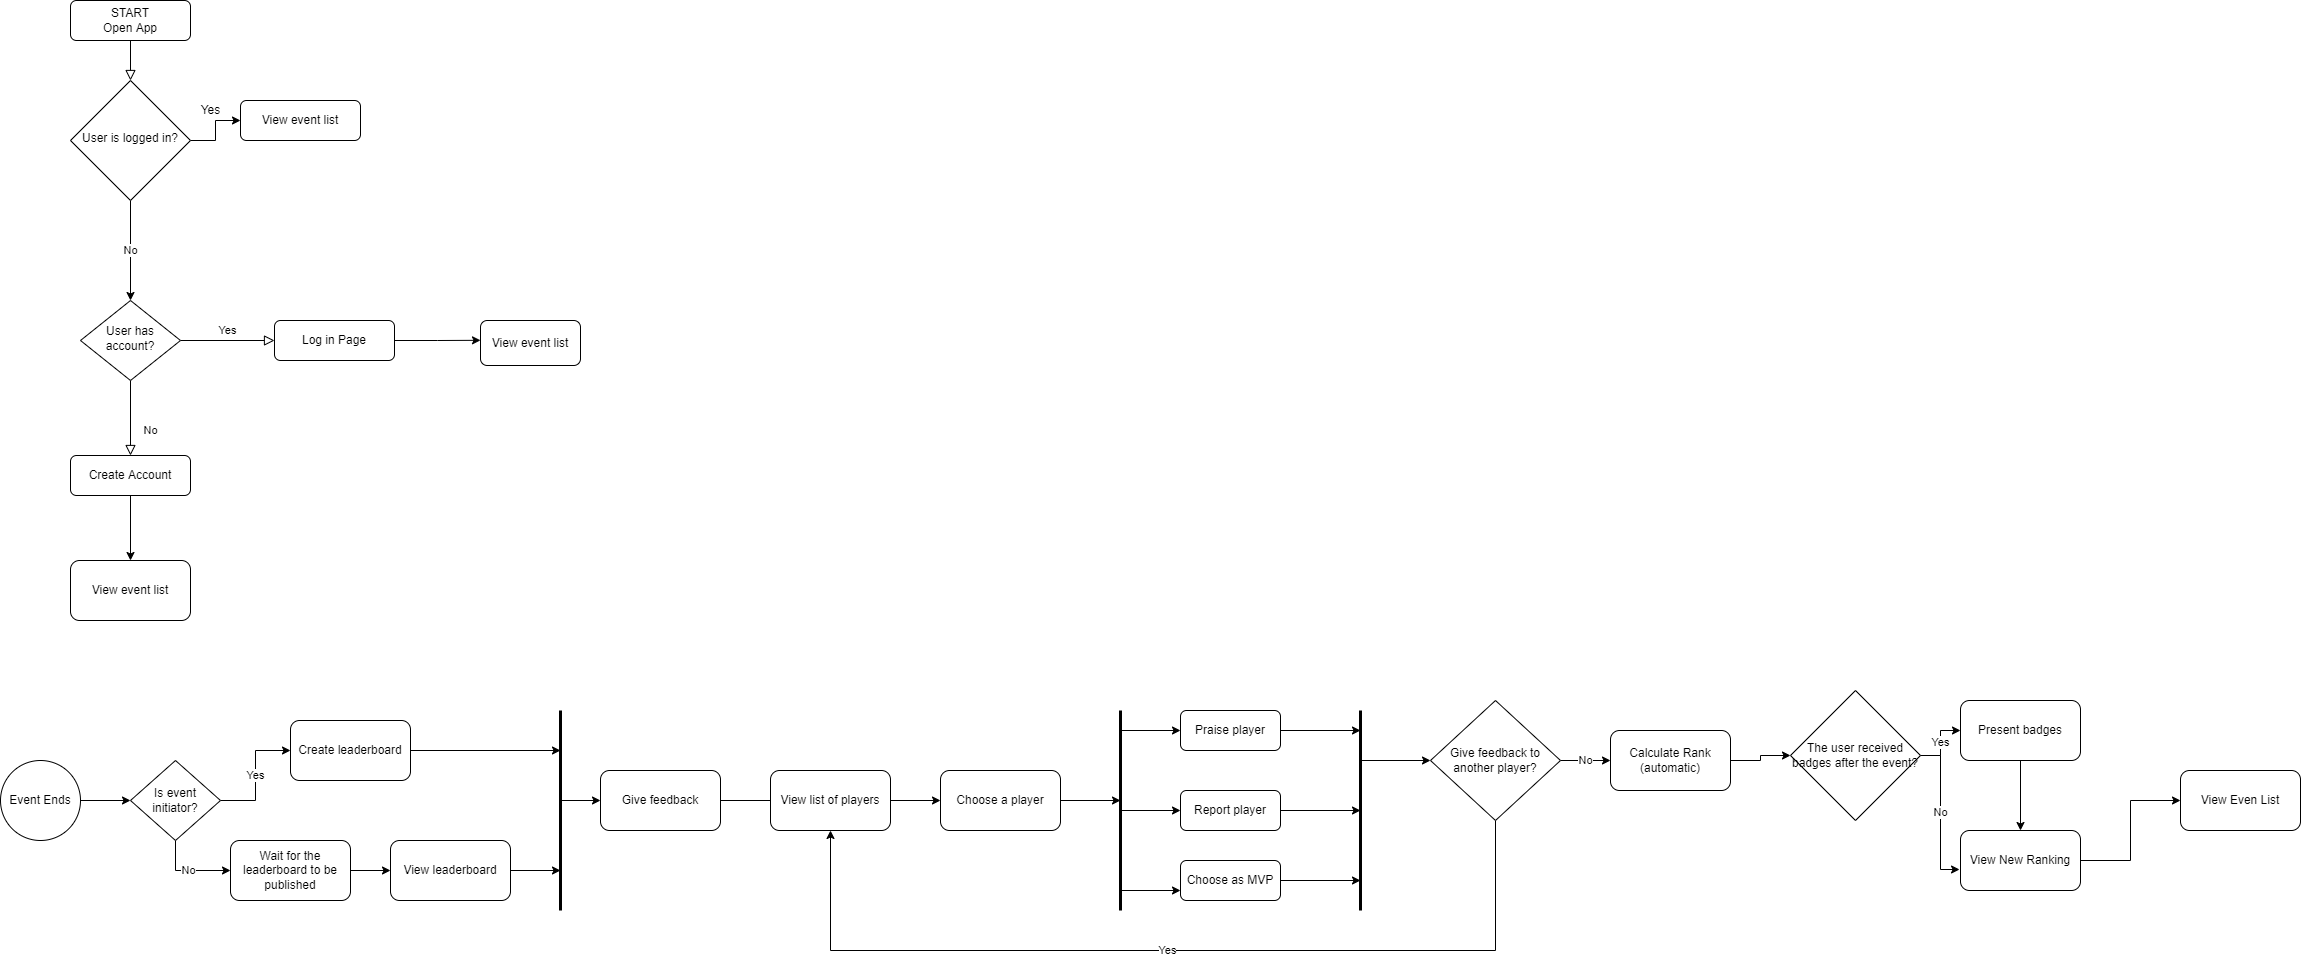

The diagram above was exported from draw.io. Its source (the exported page's mxGraphModel, read from the mxfile embedded in the PNG):
<mxGraphModel dx="1422" dy="914" grid="1" gridSize="10" guides="1" tooltips="1" connect="1" arrows="1" fold="1" page="1" pageScale="1" pageWidth="827" pageHeight="1169" math="0" shadow="0">
  <root>
    <mxCell id="WIyWlLk6GJQsqaUBKTNV-0" />
    <mxCell id="WIyWlLk6GJQsqaUBKTNV-1" parent="WIyWlLk6GJQsqaUBKTNV-0" />
    <mxCell id="WIyWlLk6GJQsqaUBKTNV-2" value="" style="rounded=0;html=1;jettySize=auto;orthogonalLoop=1;fontSize=11;endArrow=block;endFill=0;endSize=8;strokeWidth=1;shadow=0;labelBackgroundColor=none;edgeStyle=orthogonalEdgeStyle;" parent="WIyWlLk6GJQsqaUBKTNV-1" source="WIyWlLk6GJQsqaUBKTNV-3" target="WIyWlLk6GJQsqaUBKTNV-6" edge="1">
      <mxGeometry relative="1" as="geometry" />
    </mxCell>
    <mxCell id="WIyWlLk6GJQsqaUBKTNV-3" value="START&lt;br&gt;Open App" style="rounded=1;whiteSpace=wrap;html=1;fontSize=12;glass=0;strokeWidth=1;shadow=0;" parent="WIyWlLk6GJQsqaUBKTNV-1" vertex="1">
      <mxGeometry x="150" y="90" width="120" height="40" as="geometry" />
    </mxCell>
    <mxCell id="7M26JYkrv_4wK1eCU5M6-2" style="edgeStyle=orthogonalEdgeStyle;rounded=0;orthogonalLoop=1;jettySize=auto;html=1;exitX=1;exitY=0.5;exitDx=0;exitDy=0;entryX=0;entryY=0.5;entryDx=0;entryDy=0;" edge="1" parent="WIyWlLk6GJQsqaUBKTNV-1" source="WIyWlLk6GJQsqaUBKTNV-6" target="WIyWlLk6GJQsqaUBKTNV-7">
      <mxGeometry relative="1" as="geometry" />
    </mxCell>
    <mxCell id="7M26JYkrv_4wK1eCU5M6-6" value="No" style="edgeStyle=orthogonalEdgeStyle;rounded=0;orthogonalLoop=1;jettySize=auto;html=1;exitX=0.5;exitY=1;exitDx=0;exitDy=0;entryX=0.5;entryY=0;entryDx=0;entryDy=0;" edge="1" parent="WIyWlLk6GJQsqaUBKTNV-1" source="WIyWlLk6GJQsqaUBKTNV-6" target="WIyWlLk6GJQsqaUBKTNV-10">
      <mxGeometry relative="1" as="geometry" />
    </mxCell>
    <mxCell id="WIyWlLk6GJQsqaUBKTNV-6" value="User is logged in?" style="rhombus;whiteSpace=wrap;html=1;shadow=0;fontFamily=Helvetica;fontSize=12;align=center;strokeWidth=1;spacing=6;spacingTop=-4;" parent="WIyWlLk6GJQsqaUBKTNV-1" vertex="1">
      <mxGeometry x="150" y="170" width="120" height="120" as="geometry" />
    </mxCell>
    <mxCell id="WIyWlLk6GJQsqaUBKTNV-7" value="View event list" style="rounded=1;whiteSpace=wrap;html=1;fontSize=12;glass=0;strokeWidth=1;shadow=0;" parent="WIyWlLk6GJQsqaUBKTNV-1" vertex="1">
      <mxGeometry x="320" y="190" width="120" height="40" as="geometry" />
    </mxCell>
    <mxCell id="WIyWlLk6GJQsqaUBKTNV-8" value="No" style="rounded=0;html=1;jettySize=auto;orthogonalLoop=1;fontSize=11;endArrow=block;endFill=0;endSize=8;strokeWidth=1;shadow=0;labelBackgroundColor=none;edgeStyle=orthogonalEdgeStyle;" parent="WIyWlLk6GJQsqaUBKTNV-1" source="WIyWlLk6GJQsqaUBKTNV-10" target="WIyWlLk6GJQsqaUBKTNV-11" edge="1">
      <mxGeometry x="0.3333" y="20" relative="1" as="geometry">
        <mxPoint as="offset" />
      </mxGeometry>
    </mxCell>
    <mxCell id="WIyWlLk6GJQsqaUBKTNV-9" value="Yes" style="edgeStyle=orthogonalEdgeStyle;rounded=0;html=1;jettySize=auto;orthogonalLoop=1;fontSize=11;endArrow=block;endFill=0;endSize=8;strokeWidth=1;shadow=0;labelBackgroundColor=none;" parent="WIyWlLk6GJQsqaUBKTNV-1" source="WIyWlLk6GJQsqaUBKTNV-10" target="WIyWlLk6GJQsqaUBKTNV-12" edge="1">
      <mxGeometry y="10" relative="1" as="geometry">
        <mxPoint as="offset" />
      </mxGeometry>
    </mxCell>
    <mxCell id="WIyWlLk6GJQsqaUBKTNV-10" value="User has account?" style="rhombus;whiteSpace=wrap;html=1;shadow=0;fontFamily=Helvetica;fontSize=12;align=center;strokeWidth=1;spacing=6;spacingTop=-4;" parent="WIyWlLk6GJQsqaUBKTNV-1" vertex="1">
      <mxGeometry x="160" y="390" width="100" height="80" as="geometry" />
    </mxCell>
    <mxCell id="7M26JYkrv_4wK1eCU5M6-11" style="edgeStyle=orthogonalEdgeStyle;rounded=0;orthogonalLoop=1;jettySize=auto;html=1;exitX=0.5;exitY=1;exitDx=0;exitDy=0;" edge="1" parent="WIyWlLk6GJQsqaUBKTNV-1" source="WIyWlLk6GJQsqaUBKTNV-11" target="7M26JYkrv_4wK1eCU5M6-7">
      <mxGeometry relative="1" as="geometry" />
    </mxCell>
    <mxCell id="WIyWlLk6GJQsqaUBKTNV-11" value="Create Account" style="rounded=1;whiteSpace=wrap;html=1;fontSize=12;glass=0;strokeWidth=1;shadow=0;" parent="WIyWlLk6GJQsqaUBKTNV-1" vertex="1">
      <mxGeometry x="150" y="545" width="120" height="40" as="geometry" />
    </mxCell>
    <mxCell id="7M26JYkrv_4wK1eCU5M6-10" style="edgeStyle=orthogonalEdgeStyle;rounded=0;orthogonalLoop=1;jettySize=auto;html=1;exitX=1;exitY=0.5;exitDx=0;exitDy=0;entryX=0;entryY=0.44;entryDx=0;entryDy=0;entryPerimeter=0;" edge="1" parent="WIyWlLk6GJQsqaUBKTNV-1" source="WIyWlLk6GJQsqaUBKTNV-12" target="7M26JYkrv_4wK1eCU5M6-9">
      <mxGeometry relative="1" as="geometry" />
    </mxCell>
    <mxCell id="WIyWlLk6GJQsqaUBKTNV-12" value="Log in Page" style="rounded=1;whiteSpace=wrap;html=1;fontSize=12;glass=0;strokeWidth=1;shadow=0;" parent="WIyWlLk6GJQsqaUBKTNV-1" vertex="1">
      <mxGeometry x="354" y="410" width="120" height="40" as="geometry" />
    </mxCell>
    <mxCell id="7M26JYkrv_4wK1eCU5M6-3" value="Yes" style="text;html=1;align=center;verticalAlign=middle;resizable=0;points=[];autosize=1;strokeColor=none;fillColor=none;" vertex="1" parent="WIyWlLk6GJQsqaUBKTNV-1">
      <mxGeometry x="270" y="190" width="40" height="20" as="geometry" />
    </mxCell>
    <mxCell id="7M26JYkrv_4wK1eCU5M6-7" value="View event list" style="rounded=1;whiteSpace=wrap;html=1;" vertex="1" parent="WIyWlLk6GJQsqaUBKTNV-1">
      <mxGeometry x="150" y="650" width="120" height="60" as="geometry" />
    </mxCell>
    <mxCell id="7M26JYkrv_4wK1eCU5M6-9" value="View event list" style="rounded=1;whiteSpace=wrap;html=1;" vertex="1" parent="WIyWlLk6GJQsqaUBKTNV-1">
      <mxGeometry x="560" y="410" width="100" height="45" as="geometry" />
    </mxCell>
    <mxCell id="7M26JYkrv_4wK1eCU5M6-17" style="edgeStyle=orthogonalEdgeStyle;rounded=0;orthogonalLoop=1;jettySize=auto;html=1;exitX=1;exitY=0.5;exitDx=0;exitDy=0;entryX=0;entryY=0.5;entryDx=0;entryDy=0;" edge="1" parent="WIyWlLk6GJQsqaUBKTNV-1" source="7M26JYkrv_4wK1eCU5M6-12" target="7M26JYkrv_4wK1eCU5M6-15">
      <mxGeometry relative="1" as="geometry" />
    </mxCell>
    <mxCell id="7M26JYkrv_4wK1eCU5M6-12" value="Event Ends" style="ellipse;whiteSpace=wrap;html=1;aspect=fixed;" vertex="1" parent="WIyWlLk6GJQsqaUBKTNV-1">
      <mxGeometry x="80" y="850" width="80" height="80" as="geometry" />
    </mxCell>
    <mxCell id="7M26JYkrv_4wK1eCU5M6-24" style="edgeStyle=orthogonalEdgeStyle;rounded=0;orthogonalLoop=1;jettySize=auto;html=1;exitX=1;exitY=0.5;exitDx=0;exitDy=0;" edge="1" parent="WIyWlLk6GJQsqaUBKTNV-1" source="7M26JYkrv_4wK1eCU5M6-13">
      <mxGeometry relative="1" as="geometry">
        <mxPoint x="640" y="840" as="targetPoint" />
      </mxGeometry>
    </mxCell>
    <mxCell id="7M26JYkrv_4wK1eCU5M6-13" value="Create leaderboard" style="rounded=1;whiteSpace=wrap;html=1;" vertex="1" parent="WIyWlLk6GJQsqaUBKTNV-1">
      <mxGeometry x="370" y="810" width="120" height="60" as="geometry" />
    </mxCell>
    <mxCell id="7M26JYkrv_4wK1eCU5M6-16" value="Yes" style="edgeStyle=orthogonalEdgeStyle;rounded=0;orthogonalLoop=1;jettySize=auto;html=1;entryX=0;entryY=0.5;entryDx=0;entryDy=0;" edge="1" parent="WIyWlLk6GJQsqaUBKTNV-1" source="7M26JYkrv_4wK1eCU5M6-15" target="7M26JYkrv_4wK1eCU5M6-13">
      <mxGeometry relative="1" as="geometry" />
    </mxCell>
    <mxCell id="7M26JYkrv_4wK1eCU5M6-19" value="No" style="edgeStyle=orthogonalEdgeStyle;rounded=0;orthogonalLoop=1;jettySize=auto;html=1;exitX=0.5;exitY=1;exitDx=0;exitDy=0;entryX=0;entryY=0.5;entryDx=0;entryDy=0;" edge="1" parent="WIyWlLk6GJQsqaUBKTNV-1" source="7M26JYkrv_4wK1eCU5M6-15" target="7M26JYkrv_4wK1eCU5M6-18">
      <mxGeometry relative="1" as="geometry" />
    </mxCell>
    <mxCell id="7M26JYkrv_4wK1eCU5M6-15" value="Is event initiator?" style="rhombus;whiteSpace=wrap;html=1;" vertex="1" parent="WIyWlLk6GJQsqaUBKTNV-1">
      <mxGeometry x="210" y="850" width="90" height="80" as="geometry" />
    </mxCell>
    <mxCell id="7M26JYkrv_4wK1eCU5M6-21" style="edgeStyle=orthogonalEdgeStyle;rounded=0;orthogonalLoop=1;jettySize=auto;html=1;exitX=1;exitY=0.5;exitDx=0;exitDy=0;entryX=0;entryY=0.5;entryDx=0;entryDy=0;" edge="1" parent="WIyWlLk6GJQsqaUBKTNV-1" source="7M26JYkrv_4wK1eCU5M6-18" target="7M26JYkrv_4wK1eCU5M6-20">
      <mxGeometry relative="1" as="geometry" />
    </mxCell>
    <mxCell id="7M26JYkrv_4wK1eCU5M6-18" value="Wait for the leaderboard to be published" style="rounded=1;whiteSpace=wrap;html=1;" vertex="1" parent="WIyWlLk6GJQsqaUBKTNV-1">
      <mxGeometry x="310" y="930" width="120" height="60" as="geometry" />
    </mxCell>
    <mxCell id="7M26JYkrv_4wK1eCU5M6-25" style="edgeStyle=orthogonalEdgeStyle;rounded=0;orthogonalLoop=1;jettySize=auto;html=1;exitX=1;exitY=0.5;exitDx=0;exitDy=0;" edge="1" parent="WIyWlLk6GJQsqaUBKTNV-1" source="7M26JYkrv_4wK1eCU5M6-20">
      <mxGeometry relative="1" as="geometry">
        <mxPoint x="640" y="960" as="targetPoint" />
      </mxGeometry>
    </mxCell>
    <mxCell id="7M26JYkrv_4wK1eCU5M6-20" value="View leaderboard" style="rounded=1;whiteSpace=wrap;html=1;" vertex="1" parent="WIyWlLk6GJQsqaUBKTNV-1">
      <mxGeometry x="470" y="930" width="120" height="60" as="geometry" />
    </mxCell>
    <mxCell id="7M26JYkrv_4wK1eCU5M6-28" style="edgeStyle=orthogonalEdgeStyle;rounded=0;orthogonalLoop=1;jettySize=auto;html=1;entryX=0;entryY=0.5;entryDx=0;entryDy=0;" edge="1" parent="WIyWlLk6GJQsqaUBKTNV-1" target="7M26JYkrv_4wK1eCU5M6-22">
      <mxGeometry relative="1" as="geometry">
        <mxPoint x="640" y="890" as="sourcePoint" />
      </mxGeometry>
    </mxCell>
    <mxCell id="7M26JYkrv_4wK1eCU5M6-30" style="edgeStyle=orthogonalEdgeStyle;rounded=0;orthogonalLoop=1;jettySize=auto;html=1;exitX=1;exitY=0.5;exitDx=0;exitDy=0;startArrow=none;entryX=0;entryY=0.5;entryDx=0;entryDy=0;" edge="1" parent="WIyWlLk6GJQsqaUBKTNV-1" source="7M26JYkrv_4wK1eCU5M6-31" target="7M26JYkrv_4wK1eCU5M6-32">
      <mxGeometry relative="1" as="geometry">
        <mxPoint x="1000" y="890" as="targetPoint" />
      </mxGeometry>
    </mxCell>
    <mxCell id="7M26JYkrv_4wK1eCU5M6-22" value="Give feedback" style="rounded=1;whiteSpace=wrap;html=1;" vertex="1" parent="WIyWlLk6GJQsqaUBKTNV-1">
      <mxGeometry x="680" y="860" width="120" height="60" as="geometry" />
    </mxCell>
    <mxCell id="7M26JYkrv_4wK1eCU5M6-23" value="" style="endArrow=none;html=1;rounded=0;strokeWidth=3;" edge="1" parent="WIyWlLk6GJQsqaUBKTNV-1">
      <mxGeometry width="50" height="50" relative="1" as="geometry">
        <mxPoint x="640" y="1000" as="sourcePoint" />
        <mxPoint x="640" y="800" as="targetPoint" />
      </mxGeometry>
    </mxCell>
    <mxCell id="7M26JYkrv_4wK1eCU5M6-47" style="edgeStyle=orthogonalEdgeStyle;rounded=0;orthogonalLoop=1;jettySize=auto;html=1;strokeWidth=1;" edge="1" parent="WIyWlLk6GJQsqaUBKTNV-1" source="7M26JYkrv_4wK1eCU5M6-32">
      <mxGeometry relative="1" as="geometry">
        <mxPoint x="1200" y="890" as="targetPoint" />
      </mxGeometry>
    </mxCell>
    <mxCell id="7M26JYkrv_4wK1eCU5M6-32" value="Choose a player" style="rounded=1;whiteSpace=wrap;html=1;" vertex="1" parent="WIyWlLk6GJQsqaUBKTNV-1">
      <mxGeometry x="1020" y="860" width="120" height="60" as="geometry" />
    </mxCell>
    <mxCell id="7M26JYkrv_4wK1eCU5M6-34" value="" style="endArrow=none;html=1;rounded=0;strokeWidth=3;" edge="1" parent="WIyWlLk6GJQsqaUBKTNV-1">
      <mxGeometry width="50" height="50" relative="1" as="geometry">
        <mxPoint x="1200" y="1000" as="sourcePoint" />
        <mxPoint x="1200" y="800" as="targetPoint" />
      </mxGeometry>
    </mxCell>
    <mxCell id="7M26JYkrv_4wK1eCU5M6-39" style="edgeStyle=orthogonalEdgeStyle;rounded=0;orthogonalLoop=1;jettySize=auto;html=1;entryX=0;entryY=0.5;entryDx=0;entryDy=0;" edge="1" parent="WIyWlLk6GJQsqaUBKTNV-1" target="7M26JYkrv_4wK1eCU5M6-35">
      <mxGeometry relative="1" as="geometry">
        <mxPoint x="1200" y="820" as="sourcePoint" />
      </mxGeometry>
    </mxCell>
    <mxCell id="7M26JYkrv_4wK1eCU5M6-44" style="edgeStyle=orthogonalEdgeStyle;rounded=0;orthogonalLoop=1;jettySize=auto;html=1;" edge="1" parent="WIyWlLk6GJQsqaUBKTNV-1" source="7M26JYkrv_4wK1eCU5M6-35">
      <mxGeometry relative="1" as="geometry">
        <mxPoint x="1440" y="820" as="targetPoint" />
      </mxGeometry>
    </mxCell>
    <mxCell id="7M26JYkrv_4wK1eCU5M6-35" value="Praise player" style="rounded=1;whiteSpace=wrap;html=1;" vertex="1" parent="WIyWlLk6GJQsqaUBKTNV-1">
      <mxGeometry x="1260" y="800" width="100" height="40" as="geometry" />
    </mxCell>
    <mxCell id="7M26JYkrv_4wK1eCU5M6-40" style="edgeStyle=orthogonalEdgeStyle;rounded=0;orthogonalLoop=1;jettySize=auto;html=1;" edge="1" parent="WIyWlLk6GJQsqaUBKTNV-1" target="7M26JYkrv_4wK1eCU5M6-36">
      <mxGeometry relative="1" as="geometry">
        <mxPoint x="1200" y="900" as="sourcePoint" />
      </mxGeometry>
    </mxCell>
    <mxCell id="7M26JYkrv_4wK1eCU5M6-45" style="edgeStyle=orthogonalEdgeStyle;rounded=0;orthogonalLoop=1;jettySize=auto;html=1;" edge="1" parent="WIyWlLk6GJQsqaUBKTNV-1" source="7M26JYkrv_4wK1eCU5M6-36">
      <mxGeometry relative="1" as="geometry">
        <mxPoint x="1440" y="900" as="targetPoint" />
      </mxGeometry>
    </mxCell>
    <mxCell id="7M26JYkrv_4wK1eCU5M6-36" value="Report player" style="rounded=1;whiteSpace=wrap;html=1;" vertex="1" parent="WIyWlLk6GJQsqaUBKTNV-1">
      <mxGeometry x="1260" y="880" width="100" height="40" as="geometry" />
    </mxCell>
    <mxCell id="7M26JYkrv_4wK1eCU5M6-41" style="edgeStyle=orthogonalEdgeStyle;rounded=0;orthogonalLoop=1;jettySize=auto;html=1;" edge="1" parent="WIyWlLk6GJQsqaUBKTNV-1" target="7M26JYkrv_4wK1eCU5M6-37">
      <mxGeometry relative="1" as="geometry">
        <mxPoint x="1200" y="970" as="sourcePoint" />
        <Array as="points">
          <mxPoint x="1340" y="980" />
        </Array>
      </mxGeometry>
    </mxCell>
    <mxCell id="7M26JYkrv_4wK1eCU5M6-46" style="edgeStyle=orthogonalEdgeStyle;rounded=0;orthogonalLoop=1;jettySize=auto;html=1;" edge="1" parent="WIyWlLk6GJQsqaUBKTNV-1" source="7M26JYkrv_4wK1eCU5M6-37">
      <mxGeometry relative="1" as="geometry">
        <mxPoint x="1440" y="970" as="targetPoint" />
      </mxGeometry>
    </mxCell>
    <mxCell id="7M26JYkrv_4wK1eCU5M6-37" value="Choose as MVP" style="rounded=1;whiteSpace=wrap;html=1;" vertex="1" parent="WIyWlLk6GJQsqaUBKTNV-1">
      <mxGeometry x="1260" y="950" width="100" height="40" as="geometry" />
    </mxCell>
    <mxCell id="7M26JYkrv_4wK1eCU5M6-42" value="" style="endArrow=none;html=1;rounded=0;fontStyle=1;strokeWidth=3;" edge="1" parent="WIyWlLk6GJQsqaUBKTNV-1">
      <mxGeometry width="50" height="50" relative="1" as="geometry">
        <mxPoint x="1440" y="1000" as="sourcePoint" />
        <mxPoint x="1440" y="800" as="targetPoint" />
      </mxGeometry>
    </mxCell>
    <mxCell id="7M26JYkrv_4wK1eCU5M6-43" value="Yes" style="endArrow=classic;html=1;rounded=0;entryX=0.5;entryY=1;entryDx=0;entryDy=0;exitX=0.5;exitY=1;exitDx=0;exitDy=0;" edge="1" parent="WIyWlLk6GJQsqaUBKTNV-1" source="7M26JYkrv_4wK1eCU5M6-52" target="7M26JYkrv_4wK1eCU5M6-31">
      <mxGeometry width="50" height="50" relative="1" as="geometry">
        <mxPoint x="1520" y="900" as="sourcePoint" />
        <mxPoint x="1620" y="920" as="targetPoint" />
        <Array as="points">
          <mxPoint x="1575" y="1040" />
          <mxPoint x="910" y="1040" />
        </Array>
      </mxGeometry>
    </mxCell>
    <mxCell id="7M26JYkrv_4wK1eCU5M6-50" style="edgeStyle=orthogonalEdgeStyle;rounded=0;orthogonalLoop=1;jettySize=auto;html=1;strokeWidth=1;" edge="1" parent="WIyWlLk6GJQsqaUBKTNV-1">
      <mxGeometry relative="1" as="geometry">
        <mxPoint x="1510" y="850" as="targetPoint" />
        <mxPoint x="1440" y="850" as="sourcePoint" />
      </mxGeometry>
    </mxCell>
    <mxCell id="7M26JYkrv_4wK1eCU5M6-31" value="View list of players" style="rounded=1;whiteSpace=wrap;html=1;" vertex="1" parent="WIyWlLk6GJQsqaUBKTNV-1">
      <mxGeometry x="850" y="860" width="120" height="60" as="geometry" />
    </mxCell>
    <mxCell id="7M26JYkrv_4wK1eCU5M6-49" value="" style="edgeStyle=orthogonalEdgeStyle;rounded=0;orthogonalLoop=1;jettySize=auto;html=1;exitX=1;exitY=0.5;exitDx=0;exitDy=0;endArrow=none;" edge="1" parent="WIyWlLk6GJQsqaUBKTNV-1" source="7M26JYkrv_4wK1eCU5M6-22" target="7M26JYkrv_4wK1eCU5M6-31">
      <mxGeometry relative="1" as="geometry">
        <mxPoint x="1000" y="890" as="targetPoint" />
        <mxPoint x="800" y="890" as="sourcePoint" />
      </mxGeometry>
    </mxCell>
    <mxCell id="7M26JYkrv_4wK1eCU5M6-54" value="No" style="edgeStyle=orthogonalEdgeStyle;rounded=0;orthogonalLoop=1;jettySize=auto;html=1;entryX=0;entryY=0.5;entryDx=0;entryDy=0;strokeWidth=1;" edge="1" parent="WIyWlLk6GJQsqaUBKTNV-1" source="7M26JYkrv_4wK1eCU5M6-52" target="7M26JYkrv_4wK1eCU5M6-53">
      <mxGeometry relative="1" as="geometry" />
    </mxCell>
    <mxCell id="7M26JYkrv_4wK1eCU5M6-52" value="Give feedback to another player?" style="rhombus;whiteSpace=wrap;html=1;" vertex="1" parent="WIyWlLk6GJQsqaUBKTNV-1">
      <mxGeometry x="1510" y="790" width="130" height="120" as="geometry" />
    </mxCell>
    <mxCell id="7M26JYkrv_4wK1eCU5M6-56" style="edgeStyle=orthogonalEdgeStyle;rounded=0;orthogonalLoop=1;jettySize=auto;html=1;entryX=0;entryY=0.5;entryDx=0;entryDy=0;strokeWidth=1;" edge="1" parent="WIyWlLk6GJQsqaUBKTNV-1" source="7M26JYkrv_4wK1eCU5M6-53" target="7M26JYkrv_4wK1eCU5M6-55">
      <mxGeometry relative="1" as="geometry" />
    </mxCell>
    <mxCell id="7M26JYkrv_4wK1eCU5M6-53" value="Calculate Rank (automatic)" style="rounded=1;whiteSpace=wrap;html=1;" vertex="1" parent="WIyWlLk6GJQsqaUBKTNV-1">
      <mxGeometry x="1690" y="820" width="120" height="60" as="geometry" />
    </mxCell>
    <mxCell id="7M26JYkrv_4wK1eCU5M6-58" value="Yes" style="edgeStyle=orthogonalEdgeStyle;rounded=0;orthogonalLoop=1;jettySize=auto;html=1;entryX=0;entryY=0.5;entryDx=0;entryDy=0;strokeWidth=1;" edge="1" parent="WIyWlLk6GJQsqaUBKTNV-1" source="7M26JYkrv_4wK1eCU5M6-55" target="7M26JYkrv_4wK1eCU5M6-57">
      <mxGeometry relative="1" as="geometry" />
    </mxCell>
    <mxCell id="7M26JYkrv_4wK1eCU5M6-60" value="No" style="edgeStyle=orthogonalEdgeStyle;rounded=0;orthogonalLoop=1;jettySize=auto;html=1;entryX=-0.008;entryY=0.65;entryDx=0;entryDy=0;entryPerimeter=0;strokeWidth=1;" edge="1" parent="WIyWlLk6GJQsqaUBKTNV-1" source="7M26JYkrv_4wK1eCU5M6-55" target="7M26JYkrv_4wK1eCU5M6-59">
      <mxGeometry relative="1" as="geometry" />
    </mxCell>
    <mxCell id="7M26JYkrv_4wK1eCU5M6-55" value="The user received badges after the event?" style="rhombus;whiteSpace=wrap;html=1;" vertex="1" parent="WIyWlLk6GJQsqaUBKTNV-1">
      <mxGeometry x="1870" y="780" width="130" height="130" as="geometry" />
    </mxCell>
    <mxCell id="7M26JYkrv_4wK1eCU5M6-61" style="edgeStyle=orthogonalEdgeStyle;rounded=0;orthogonalLoop=1;jettySize=auto;html=1;entryX=0.5;entryY=0;entryDx=0;entryDy=0;strokeWidth=1;" edge="1" parent="WIyWlLk6GJQsqaUBKTNV-1" source="7M26JYkrv_4wK1eCU5M6-57" target="7M26JYkrv_4wK1eCU5M6-59">
      <mxGeometry relative="1" as="geometry" />
    </mxCell>
    <mxCell id="7M26JYkrv_4wK1eCU5M6-57" value="Present badges" style="rounded=1;whiteSpace=wrap;html=1;" vertex="1" parent="WIyWlLk6GJQsqaUBKTNV-1">
      <mxGeometry x="2040" y="790" width="120" height="60" as="geometry" />
    </mxCell>
    <mxCell id="7M26JYkrv_4wK1eCU5M6-63" style="edgeStyle=orthogonalEdgeStyle;rounded=0;orthogonalLoop=1;jettySize=auto;html=1;strokeWidth=1;" edge="1" parent="WIyWlLk6GJQsqaUBKTNV-1" source="7M26JYkrv_4wK1eCU5M6-59" target="7M26JYkrv_4wK1eCU5M6-62">
      <mxGeometry relative="1" as="geometry" />
    </mxCell>
    <mxCell id="7M26JYkrv_4wK1eCU5M6-59" value="View New Ranking" style="rounded=1;whiteSpace=wrap;html=1;" vertex="1" parent="WIyWlLk6GJQsqaUBKTNV-1">
      <mxGeometry x="2040" y="920" width="120" height="60" as="geometry" />
    </mxCell>
    <mxCell id="7M26JYkrv_4wK1eCU5M6-62" value="View Even List" style="rounded=1;whiteSpace=wrap;html=1;" vertex="1" parent="WIyWlLk6GJQsqaUBKTNV-1">
      <mxGeometry x="2260" y="860" width="120" height="60" as="geometry" />
    </mxCell>
  </root>
</mxGraphModel>